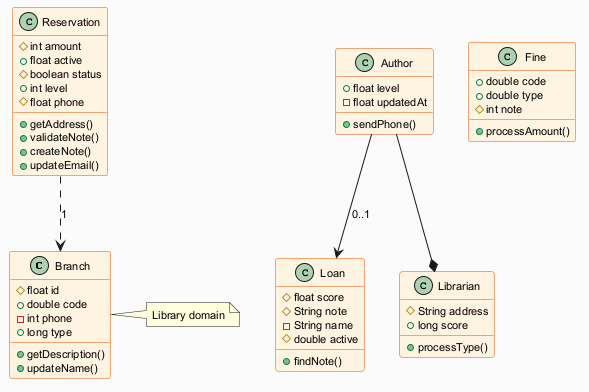

The diagram above was rendered by PlantUML. Its source (embedded in the PNG):
@startuml
skinparam backgroundColor #FAFAFA
skinparam classBackgroundColor #FFF3E0
skinparam classBorderColor #E65100
skinparam defaultFontSize 11
class Branch {
  #float id
  +double code
  -int phone
  +long type
  +getDescription()
  +updateName()
}
class Loan {
  #float score
  #String note
  -String name
  #double active
  +findNote()
}
class Author {
  +float level
  -float updatedAt
  +sendPhone()
}
class Fine {
  +double code
  +double type
  #int note
  +processAmount()
}
class Reservation {
  #int amount
  +float active
  #boolean status
  +int level
  #float phone
  +getAddress()
  +validateNote()
  +createNote()
  +updateEmail()
}
class Librarian {
  #String address
  +long score
  +processType()
}
Reservation ..> Branch : "1"
Author --> Loan : "0..1"
Author --* Librarian
note right of Branch : Library domain
@enduml